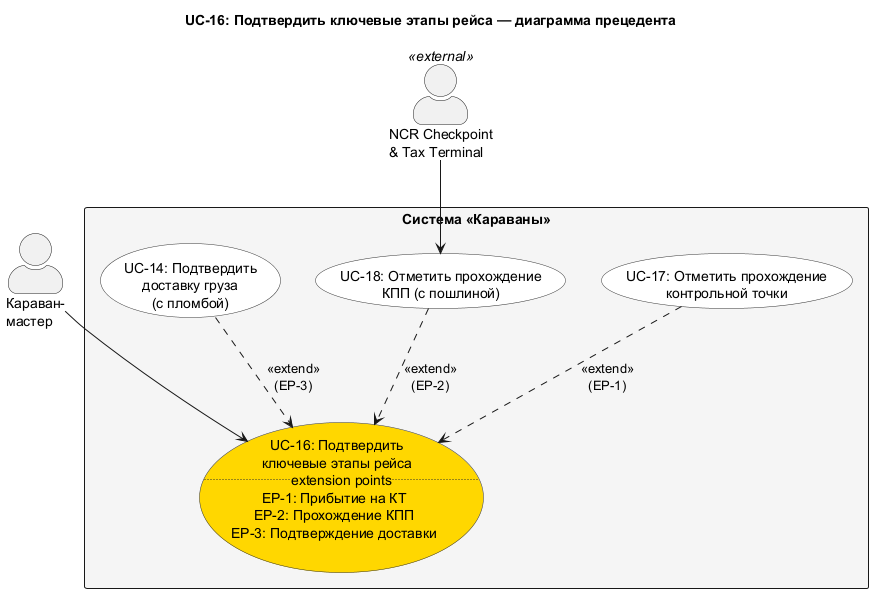

The diagram above was rendered by PlantUML. Its source (embedded in the PNG):
@startuml UC_16_Detail
skinparam actorStyle awesome
skinparam usecaseBackgroundColor #White
skinparam usecaseBorderColor #333333
skinparam rectangleBackgroundColor #F5F5F5

title UC-16: Подтвердить ключевые этапы рейса — диаграмма прецедента

actor "Караван-\nмастер" as CM
actor "NCR Checkpoint\n& Tax Terminal" as NCR <<external>>

rectangle "Система «Караваны»" {
  usecase "UC-16: Подтвердить\nключевые этапы рейса\n.. extension points ..\nEP-1: Прибытие на КТ\nEP-2: Прохождение КПП\nEP-3: Подтверждение доставки" as UC16 #Gold
  usecase "UC-17: Отметить прохождение\nконтрольной точки" as UC17
  usecase "UC-18: Отметить прохождение\nКПП (с пошлиной)" as UC18
  usecase "UC-14: Подтвердить\nдоставку груза\n(с пломбой)" as UC14
}

CM --> UC16
NCR --> UC18

UC17 ..> UC16 : <<extend>>\n(EP-1)
UC18 ..> UC16 : <<extend>>\n(EP-2)
UC14 ..> UC16 : <<extend>>\n(EP-3)

@enduml